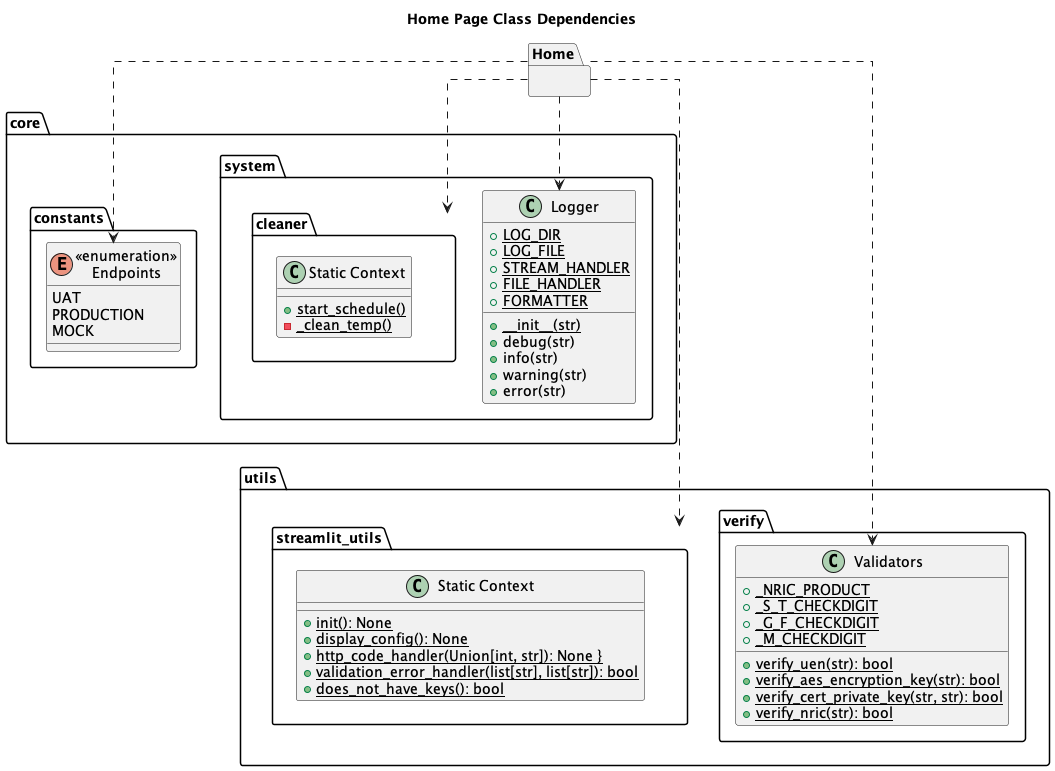

The diagram above was rendered by PlantUML. Its source (embedded in the PNG):
@startuml
skinparam linetype polyline
skinparam linetype ortho

title Home Page Class Dependencies

package Home {

}

package core {
    package constants {
        enum "<<enumeration>>\nEndpoints" as endpoints {
            UAT
            PRODUCTION
            MOCK
        }
    }

    package system {
        class Logger {
            + LOG_DIR {static}
            + LOG_FILE {static}
            + STREAM_HANDLER {static}
            + FILE_HANDLER {static}
            + FORMATTER {static}
            + __init__(str) {static}
            + debug(str)
            + info(str)
            + warning(str)
            + error(str)
        }

        package cleaner {
            class "Static Context" {
                + start_schedule() {static}
                - _clean_temp() {static}
            }
        }
    }
}

package utils {
    package streamlit_utils {
        class "Static Context" as susc {
            + init(): None {static}
            + display_config(): None {static}
            + http_code_handler(Union[int, str]): None {static}}
            + validation_error_handler(list[str], list[str]): bool {static}
            + does_not_have_keys(): bool {static}
        }
    }

    package verify {
        class Validators {
            + _NRIC_PRODUCT {static}
            + _S_T_CHECKDIGIT {static}
            + _G_F_CHECKDIGIT {static}
            + _M_CHECKDIGIT {static}

            + verify_uen(str): bool {static}
            + verify_aes_encryption_key(str): bool {static}
            + verify_cert_private_key(str, str): bool {static}
            + verify_nric(str): bool {static}
        }
    }
}

Home ...> streamlit_utils
Home ...> Validators
Home ..> endpoints
Home ..> Logger
Home ..> cleaner

@enduml